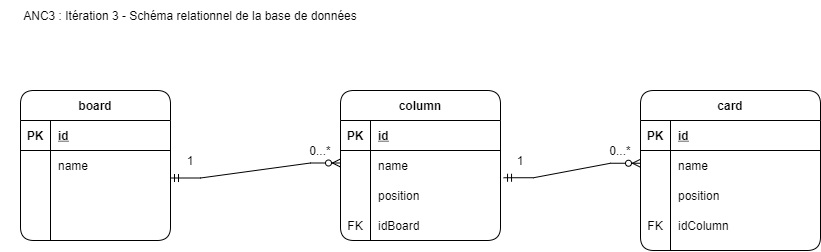

The diagram above was exported from draw.io. Its source (the exported page's mxGraphModel, read from the mxfile embedded in the PNG):
<mxGraphModel dx="981" dy="526" grid="1" gridSize="10" guides="1" tooltips="1" connect="1" arrows="1" fold="1" page="1" pageScale="1" pageWidth="1169" pageHeight="826" background="#ffffff" math="0" shadow="0">
  <root>
    <mxCell id="0" />
    <mxCell id="1" parent="0" />
    <mxCell id="2IMBVSKMPS-qXFmJeasd-50" value="" style="edgeStyle=entityRelationEdgeStyle;fontSize=12;html=1;endArrow=ERzeroToMany;startArrow=ERmandOne;rounded=0;exitX=1;exitY=0.5;exitDx=0;exitDy=0;" edge="1" parent="1">
      <mxGeometry width="100" height="100" relative="1" as="geometry">
        <mxPoint x="270" y="207.4999999999999" as="sourcePoint" />
        <mxPoint x="440" y="192.5" as="targetPoint" />
      </mxGeometry>
    </mxCell>
    <mxCell id="2IMBVSKMPS-qXFmJeasd-51" value="" style="edgeStyle=entityRelationEdgeStyle;fontSize=12;html=1;endArrow=ERzeroToMany;startArrow=ERmandOne;rounded=0;exitX=1.019;exitY=0.411;exitDx=0;exitDy=0;exitPerimeter=0;entryX=0;entryY=0.25;entryDx=0;entryDy=0;" edge="1" parent="1">
      <mxGeometry width="100" height="100" relative="1" as="geometry">
        <mxPoint x="603.04" y="207.24" as="sourcePoint" />
        <mxPoint x="740" y="192.75" as="targetPoint" />
      </mxGeometry>
    </mxCell>
    <mxCell id="2IMBVSKMPS-qXFmJeasd-52" value="1" style="text;html=1;strokeColor=none;fillColor=none;align=center;verticalAlign=middle;whiteSpace=wrap;rounded=0;" vertex="1" parent="1">
      <mxGeometry x="270" y="180" width="40" height="20" as="geometry" />
    </mxCell>
    <mxCell id="2IMBVSKMPS-qXFmJeasd-53" value="0...*" style="text;html=1;strokeColor=none;fillColor=none;align=center;verticalAlign=middle;whiteSpace=wrap;rounded=0;" vertex="1" parent="1">
      <mxGeometry x="400" y="170" width="40" height="20" as="geometry" />
    </mxCell>
    <mxCell id="2IMBVSKMPS-qXFmJeasd-54" value="1" style="text;html=1;strokeColor=none;fillColor=none;align=center;verticalAlign=middle;whiteSpace=wrap;rounded=0;" vertex="1" parent="1">
      <mxGeometry x="600" y="180" width="40" height="20" as="geometry" />
    </mxCell>
    <mxCell id="2IMBVSKMPS-qXFmJeasd-55" value="0...*" style="text;html=1;strokeColor=none;fillColor=none;align=center;verticalAlign=middle;whiteSpace=wrap;rounded=0;" vertex="1" parent="1">
      <mxGeometry x="700" y="170" width="40" height="20" as="geometry" />
    </mxCell>
    <mxCell id="2IMBVSKMPS-qXFmJeasd-56" value="board" style="shape=table;startSize=30;container=1;collapsible=1;childLayout=tableLayout;fixedRows=1;rowLines=0;fontStyle=1;align=center;resizeLast=1;rounded=1;" vertex="1" parent="1">
      <mxGeometry x="120" y="120" width="150" height="150" as="geometry">
        <mxRectangle x="270" y="340" width="60" height="30" as="alternateBounds" />
      </mxGeometry>
    </mxCell>
    <mxCell id="2IMBVSKMPS-qXFmJeasd-57" value="" style="shape=partialRectangle;collapsible=0;dropTarget=0;pointerEvents=0;fillColor=none;top=0;left=0;bottom=1;right=0;points=[[0,0.5],[1,0.5]];portConstraint=eastwest;" vertex="1" parent="2IMBVSKMPS-qXFmJeasd-56">
      <mxGeometry y="30" width="150" height="30" as="geometry" />
    </mxCell>
    <mxCell id="2IMBVSKMPS-qXFmJeasd-58" value="PK" style="shape=partialRectangle;connectable=0;fillColor=none;top=0;left=0;bottom=0;right=0;fontStyle=1;overflow=hidden;" vertex="1" parent="2IMBVSKMPS-qXFmJeasd-57">
      <mxGeometry width="30" height="30" as="geometry" />
    </mxCell>
    <mxCell id="2IMBVSKMPS-qXFmJeasd-59" value="id" style="shape=partialRectangle;connectable=0;fillColor=none;top=0;left=0;bottom=0;right=0;align=left;spacingLeft=6;fontStyle=5;overflow=hidden;" vertex="1" parent="2IMBVSKMPS-qXFmJeasd-57">
      <mxGeometry x="30" width="120" height="30" as="geometry" />
    </mxCell>
    <mxCell id="2IMBVSKMPS-qXFmJeasd-60" value="" style="shape=partialRectangle;collapsible=0;dropTarget=0;pointerEvents=0;fillColor=none;top=0;left=0;bottom=0;right=0;points=[[0,0.5],[1,0.5]];portConstraint=eastwest;" vertex="1" parent="2IMBVSKMPS-qXFmJeasd-56">
      <mxGeometry y="60" width="150" height="30" as="geometry" />
    </mxCell>
    <mxCell id="2IMBVSKMPS-qXFmJeasd-61" value="" style="shape=partialRectangle;connectable=0;fillColor=none;top=0;left=0;bottom=0;right=0;editable=1;overflow=hidden;" vertex="1" parent="2IMBVSKMPS-qXFmJeasd-60">
      <mxGeometry width="30" height="30" as="geometry" />
    </mxCell>
    <mxCell id="2IMBVSKMPS-qXFmJeasd-62" value="name" style="shape=partialRectangle;connectable=0;fillColor=none;top=0;left=0;bottom=0;right=0;align=left;spacingLeft=6;overflow=hidden;" vertex="1" parent="2IMBVSKMPS-qXFmJeasd-60">
      <mxGeometry x="30" width="120" height="30" as="geometry" />
    </mxCell>
    <mxCell id="2IMBVSKMPS-qXFmJeasd-63" value="" style="shape=partialRectangle;collapsible=0;dropTarget=0;pointerEvents=0;fillColor=none;top=0;left=0;bottom=0;right=0;points=[[0,0.5],[1,0.5]];portConstraint=eastwest;" vertex="1" parent="2IMBVSKMPS-qXFmJeasd-56">
      <mxGeometry y="90" width="150" height="30" as="geometry" />
    </mxCell>
    <mxCell id="2IMBVSKMPS-qXFmJeasd-64" value="" style="shape=partialRectangle;connectable=0;fillColor=none;top=0;left=0;bottom=0;right=0;editable=1;overflow=hidden;" vertex="1" parent="2IMBVSKMPS-qXFmJeasd-63">
      <mxGeometry width="30" height="30" as="geometry" />
    </mxCell>
    <mxCell id="2IMBVSKMPS-qXFmJeasd-65" value="" style="shape=partialRectangle;connectable=0;fillColor=none;top=0;left=0;bottom=0;right=0;align=left;spacingLeft=6;overflow=hidden;" vertex="1" parent="2IMBVSKMPS-qXFmJeasd-63">
      <mxGeometry x="30" width="120" height="30" as="geometry" />
    </mxCell>
    <mxCell id="2IMBVSKMPS-qXFmJeasd-66" value="" style="shape=partialRectangle;collapsible=0;dropTarget=0;pointerEvents=0;fillColor=none;top=0;left=0;bottom=0;right=0;points=[[0,0.5],[1,0.5]];portConstraint=eastwest;" vertex="1" parent="2IMBVSKMPS-qXFmJeasd-56">
      <mxGeometry y="120" width="150" height="30" as="geometry" />
    </mxCell>
    <mxCell id="2IMBVSKMPS-qXFmJeasd-67" value="" style="shape=partialRectangle;connectable=0;fillColor=none;top=0;left=0;bottom=0;right=0;editable=1;overflow=hidden;" vertex="1" parent="2IMBVSKMPS-qXFmJeasd-66">
      <mxGeometry width="30" height="30" as="geometry" />
    </mxCell>
    <mxCell id="2IMBVSKMPS-qXFmJeasd-68" value="" style="shape=partialRectangle;connectable=0;fillColor=none;top=0;left=0;bottom=0;right=0;align=left;spacingLeft=6;overflow=hidden;" vertex="1" parent="2IMBVSKMPS-qXFmJeasd-66">
      <mxGeometry x="30" width="120" height="30" as="geometry" />
    </mxCell>
    <mxCell id="2IMBVSKMPS-qXFmJeasd-69" value="column" style="shape=table;startSize=30;container=1;collapsible=1;childLayout=tableLayout;fixedRows=1;rowLines=0;fontStyle=1;align=center;resizeLast=1;rounded=1;" vertex="1" parent="1">
      <mxGeometry x="440" y="120" width="160" height="150" as="geometry" />
    </mxCell>
    <mxCell id="2IMBVSKMPS-qXFmJeasd-70" value="" style="shape=partialRectangle;collapsible=0;dropTarget=0;pointerEvents=0;fillColor=none;top=0;left=0;bottom=1;right=0;points=[[0,0.5],[1,0.5]];portConstraint=eastwest;" vertex="1" parent="2IMBVSKMPS-qXFmJeasd-69">
      <mxGeometry y="30" width="160" height="30" as="geometry" />
    </mxCell>
    <mxCell id="2IMBVSKMPS-qXFmJeasd-71" value="PK" style="shape=partialRectangle;connectable=0;fillColor=none;top=0;left=0;bottom=0;right=0;fontStyle=1;overflow=hidden;" vertex="1" parent="2IMBVSKMPS-qXFmJeasd-70">
      <mxGeometry width="30" height="30" as="geometry" />
    </mxCell>
    <mxCell id="2IMBVSKMPS-qXFmJeasd-72" value="id" style="shape=partialRectangle;connectable=0;fillColor=none;top=0;left=0;bottom=0;right=0;align=left;spacingLeft=6;fontStyle=5;overflow=hidden;" vertex="1" parent="2IMBVSKMPS-qXFmJeasd-70">
      <mxGeometry x="30" width="130" height="30" as="geometry" />
    </mxCell>
    <mxCell id="2IMBVSKMPS-qXFmJeasd-73" value="" style="shape=partialRectangle;collapsible=0;dropTarget=0;pointerEvents=0;fillColor=none;top=0;left=0;bottom=0;right=0;points=[[0,0.5],[1,0.5]];portConstraint=eastwest;" vertex="1" parent="2IMBVSKMPS-qXFmJeasd-69">
      <mxGeometry y="60" width="160" height="30" as="geometry" />
    </mxCell>
    <mxCell id="2IMBVSKMPS-qXFmJeasd-74" value="" style="shape=partialRectangle;connectable=0;fillColor=none;top=0;left=0;bottom=0;right=0;editable=1;overflow=hidden;" vertex="1" parent="2IMBVSKMPS-qXFmJeasd-73">
      <mxGeometry width="30" height="30" as="geometry" />
    </mxCell>
    <mxCell id="2IMBVSKMPS-qXFmJeasd-75" value="name" style="shape=partialRectangle;connectable=0;fillColor=none;top=0;left=0;bottom=0;right=0;align=left;spacingLeft=6;overflow=hidden;" vertex="1" parent="2IMBVSKMPS-qXFmJeasd-73">
      <mxGeometry x="30" width="130" height="30" as="geometry" />
    </mxCell>
    <mxCell id="2IMBVSKMPS-qXFmJeasd-76" value="" style="shape=partialRectangle;collapsible=0;dropTarget=0;pointerEvents=0;fillColor=none;top=0;left=0;bottom=0;right=0;points=[[0,0.5],[1,0.5]];portConstraint=eastwest;" vertex="1" parent="2IMBVSKMPS-qXFmJeasd-69">
      <mxGeometry y="90" width="160" height="30" as="geometry" />
    </mxCell>
    <mxCell id="2IMBVSKMPS-qXFmJeasd-77" value="" style="shape=partialRectangle;connectable=0;fillColor=none;top=0;left=0;bottom=0;right=0;editable=1;overflow=hidden;" vertex="1" parent="2IMBVSKMPS-qXFmJeasd-76">
      <mxGeometry width="30" height="30" as="geometry" />
    </mxCell>
    <mxCell id="2IMBVSKMPS-qXFmJeasd-78" value="position" style="shape=partialRectangle;connectable=0;fillColor=none;top=0;left=0;bottom=0;right=0;align=left;spacingLeft=6;overflow=hidden;" vertex="1" parent="2IMBVSKMPS-qXFmJeasd-76">
      <mxGeometry x="30" width="130" height="30" as="geometry" />
    </mxCell>
    <mxCell id="2IMBVSKMPS-qXFmJeasd-79" value="" style="shape=partialRectangle;collapsible=0;dropTarget=0;pointerEvents=0;fillColor=none;top=0;left=0;bottom=0;right=0;points=[[0,0.5],[1,0.5]];portConstraint=eastwest;" vertex="1" parent="2IMBVSKMPS-qXFmJeasd-69">
      <mxGeometry y="120" width="160" height="30" as="geometry" />
    </mxCell>
    <mxCell id="2IMBVSKMPS-qXFmJeasd-80" value="FK" style="shape=partialRectangle;connectable=0;fillColor=none;top=0;left=0;bottom=0;right=0;editable=1;overflow=hidden;" vertex="1" parent="2IMBVSKMPS-qXFmJeasd-79">
      <mxGeometry width="30" height="30" as="geometry" />
    </mxCell>
    <mxCell id="2IMBVSKMPS-qXFmJeasd-81" value="idBoard" style="shape=partialRectangle;connectable=0;fillColor=none;top=0;left=0;bottom=0;right=0;align=left;spacingLeft=6;overflow=hidden;" vertex="1" parent="2IMBVSKMPS-qXFmJeasd-79">
      <mxGeometry x="30" width="130" height="30" as="geometry" />
    </mxCell>
    <mxCell id="2IMBVSKMPS-qXFmJeasd-82" value="card" style="shape=table;startSize=30;container=1;collapsible=1;childLayout=tableLayout;fixedRows=1;rowLines=0;fontStyle=1;align=center;resizeLast=1;rounded=1;" vertex="1" parent="1">
      <mxGeometry x="740" y="120" width="180" height="160" as="geometry" />
    </mxCell>
    <mxCell id="2IMBVSKMPS-qXFmJeasd-83" value="" style="shape=partialRectangle;collapsible=0;dropTarget=0;pointerEvents=0;fillColor=none;top=0;left=0;bottom=1;right=0;points=[[0,0.5],[1,0.5]];portConstraint=eastwest;" vertex="1" parent="2IMBVSKMPS-qXFmJeasd-82">
      <mxGeometry y="30" width="180" height="30" as="geometry" />
    </mxCell>
    <mxCell id="2IMBVSKMPS-qXFmJeasd-84" value="PK" style="shape=partialRectangle;connectable=0;fillColor=none;top=0;left=0;bottom=0;right=0;fontStyle=1;overflow=hidden;" vertex="1" parent="2IMBVSKMPS-qXFmJeasd-83">
      <mxGeometry width="30" height="30" as="geometry" />
    </mxCell>
    <mxCell id="2IMBVSKMPS-qXFmJeasd-85" value="id" style="shape=partialRectangle;connectable=0;fillColor=none;top=0;left=0;bottom=0;right=0;align=left;spacingLeft=6;fontStyle=5;overflow=hidden;" vertex="1" parent="2IMBVSKMPS-qXFmJeasd-83">
      <mxGeometry x="30" width="150" height="30" as="geometry" />
    </mxCell>
    <mxCell id="2IMBVSKMPS-qXFmJeasd-86" value="" style="shape=partialRectangle;collapsible=0;dropTarget=0;pointerEvents=0;fillColor=none;top=0;left=0;bottom=0;right=0;points=[[0,0.5],[1,0.5]];portConstraint=eastwest;" vertex="1" parent="2IMBVSKMPS-qXFmJeasd-82">
      <mxGeometry y="60" width="180" height="30" as="geometry" />
    </mxCell>
    <mxCell id="2IMBVSKMPS-qXFmJeasd-87" value="" style="shape=partialRectangle;connectable=0;fillColor=none;top=0;left=0;bottom=0;right=0;editable=1;overflow=hidden;" vertex="1" parent="2IMBVSKMPS-qXFmJeasd-86">
      <mxGeometry width="30" height="30" as="geometry" />
    </mxCell>
    <mxCell id="2IMBVSKMPS-qXFmJeasd-88" value="name" style="shape=partialRectangle;connectable=0;fillColor=none;top=0;left=0;bottom=0;right=0;align=left;spacingLeft=6;overflow=hidden;" vertex="1" parent="2IMBVSKMPS-qXFmJeasd-86">
      <mxGeometry x="30" width="150" height="30" as="geometry" />
    </mxCell>
    <mxCell id="2IMBVSKMPS-qXFmJeasd-89" value="" style="shape=partialRectangle;collapsible=0;dropTarget=0;pointerEvents=0;fillColor=none;top=0;left=0;bottom=0;right=0;points=[[0,0.5],[1,0.5]];portConstraint=eastwest;" vertex="1" parent="2IMBVSKMPS-qXFmJeasd-82">
      <mxGeometry y="90" width="180" height="30" as="geometry" />
    </mxCell>
    <mxCell id="2IMBVSKMPS-qXFmJeasd-90" value="" style="shape=partialRectangle;connectable=0;fillColor=none;top=0;left=0;bottom=0;right=0;editable=1;overflow=hidden;" vertex="1" parent="2IMBVSKMPS-qXFmJeasd-89">
      <mxGeometry width="30" height="30" as="geometry" />
    </mxCell>
    <mxCell id="2IMBVSKMPS-qXFmJeasd-91" value="position" style="shape=partialRectangle;connectable=0;fillColor=none;top=0;left=0;bottom=0;right=0;align=left;spacingLeft=6;overflow=hidden;" vertex="1" parent="2IMBVSKMPS-qXFmJeasd-89">
      <mxGeometry x="30" width="150" height="30" as="geometry" />
    </mxCell>
    <mxCell id="2IMBVSKMPS-qXFmJeasd-92" value="" style="shape=partialRectangle;collapsible=0;dropTarget=0;pointerEvents=0;fillColor=none;top=0;left=0;bottom=0;right=0;points=[[0,0.5],[1,0.5]];portConstraint=eastwest;" vertex="1" parent="2IMBVSKMPS-qXFmJeasd-82">
      <mxGeometry y="120" width="180" height="30" as="geometry" />
    </mxCell>
    <mxCell id="2IMBVSKMPS-qXFmJeasd-93" value="FK" style="shape=partialRectangle;connectable=0;fillColor=none;top=0;left=0;bottom=0;right=0;editable=1;overflow=hidden;" vertex="1" parent="2IMBVSKMPS-qXFmJeasd-92">
      <mxGeometry width="30" height="30" as="geometry" />
    </mxCell>
    <mxCell id="2IMBVSKMPS-qXFmJeasd-94" value="idColumn" style="shape=partialRectangle;connectable=0;fillColor=none;top=0;left=0;bottom=0;right=0;align=left;spacingLeft=6;overflow=hidden;" vertex="1" parent="2IMBVSKMPS-qXFmJeasd-92">
      <mxGeometry x="30" width="150" height="30" as="geometry" />
    </mxCell>
    <mxCell id="2IMBVSKMPS-qXFmJeasd-95" value="ANC3 : Itération 3 - Schéma relationnel de la base de données" style="text;html=1;strokeColor=none;fillColor=none;align=center;verticalAlign=middle;whiteSpace=wrap;rounded=0;" vertex="1" parent="1">
      <mxGeometry x="100" y="30" width="380" height="30" as="geometry" />
    </mxCell>
  </root>
</mxGraphModel>